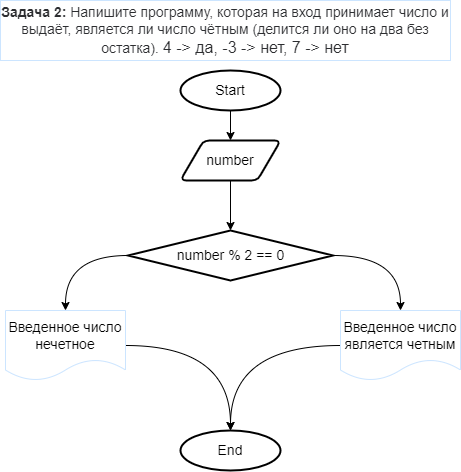

The diagram above was exported from draw.io. Its source (the exported page's mxGraphModel, read from the mxfile embedded in the PNG):
<mxGraphModel dx="798" dy="472" grid="1" gridSize="10" guides="1" tooltips="1" connect="1" arrows="1" fold="1" page="1" pageScale="1" pageWidth="827" pageHeight="1169" math="0" shadow="0">
  <root>
    <mxCell id="0" />
    <mxCell id="1" parent="0" />
    <mxCell id="7" value="&lt;p style=&quot;box-sizing: border-box ; margin: 0px ; color: rgb(44 , 45 , 48) ; font-family: &amp;#34;roboto&amp;#34; , &amp;#34;san francisco&amp;#34; , &amp;#34;helvetica neue&amp;#34; , &amp;#34;helvetica&amp;#34; , &amp;#34;arial&amp;#34; ; background-color: rgb(255 , 255 , 255)&quot;&gt;&lt;font style=&quot;font-size: 14px&quot;&gt;&lt;span style=&quot;box-sizing: border-box ; font-weight: 700&quot;&gt;Задача 2:&lt;/span&gt;&amp;nbsp;Напишите программу, которая на вход принимает число и выдаёт, является ли число чётным (делится ли оно на два без остатка).&amp;nbsp;&lt;/font&gt;&lt;span style=&quot;font-size: medium&quot;&gt;4 -&amp;gt; да,&amp;nbsp;&lt;/span&gt;&lt;span style=&quot;font-size: medium&quot;&gt;-3 -&amp;gt; нет,&amp;nbsp;&lt;/span&gt;&lt;span style=&quot;font-size: medium&quot;&gt;7 -&amp;gt; нет&lt;/span&gt;&lt;/p&gt;" style="whiteSpace=wrap;html=1;strokeColor=#CCE5FF;" vertex="1" parent="1">
      <mxGeometry y="10" width="450" height="60" as="geometry" />
    </mxCell>
    <mxCell id="24" style="edgeStyle=none;html=1;exitX=0.5;exitY=1;exitDx=0;exitDy=0;exitPerimeter=0;entryX=0.5;entryY=0;entryDx=0;entryDy=0;fontSize=14;" edge="1" parent="1" source="9" target="10">
      <mxGeometry relative="1" as="geometry" />
    </mxCell>
    <mxCell id="9" value="Start" style="strokeWidth=2;html=1;shape=mxgraph.flowchart.start_1;whiteSpace=wrap;fontSize=14;" vertex="1" parent="1">
      <mxGeometry x="180" y="80" width="100" height="40" as="geometry" />
    </mxCell>
    <mxCell id="22" style="edgeStyle=none;html=1;exitX=0.5;exitY=1;exitDx=0;exitDy=0;entryX=0.5;entryY=0;entryDx=0;entryDy=0;entryPerimeter=0;fontSize=14;" edge="1" parent="1" source="10" target="11">
      <mxGeometry relative="1" as="geometry" />
    </mxCell>
    <mxCell id="10" value="number" style="shape=parallelogram;html=1;strokeWidth=2;perimeter=parallelogramPerimeter;whiteSpace=wrap;rounded=1;arcSize=12;size=0.23;fontSize=14;" vertex="1" parent="1">
      <mxGeometry x="180" y="150" width="100" height="40" as="geometry" />
    </mxCell>
    <mxCell id="44" style="edgeStyle=orthogonalEdgeStyle;curved=1;html=1;entryX=0.5;entryY=0;entryDx=0;entryDy=0;fontSize=14;" edge="1" parent="1" source="11" target="26">
      <mxGeometry relative="1" as="geometry" />
    </mxCell>
    <mxCell id="52" style="edgeStyle=orthogonalEdgeStyle;curved=1;html=1;fontSize=14;entryX=0.5;entryY=0;entryDx=0;entryDy=0;" edge="1" parent="1" source="11" target="25">
      <mxGeometry relative="1" as="geometry">
        <mxPoint x="410" y="310" as="targetPoint" />
      </mxGeometry>
    </mxCell>
    <mxCell id="11" value="number % 2 == 0" style="strokeWidth=2;html=1;shape=mxgraph.flowchart.decision;whiteSpace=wrap;fontSize=14;" vertex="1" parent="1">
      <mxGeometry x="127.5" y="240" width="205" height="50" as="geometry" />
    </mxCell>
    <mxCell id="47" style="edgeStyle=orthogonalEdgeStyle;curved=1;html=1;entryX=0.5;entryY=0;entryDx=0;entryDy=0;entryPerimeter=0;fontSize=14;" edge="1" parent="1" source="25" target="45">
      <mxGeometry relative="1" as="geometry" />
    </mxCell>
    <mxCell id="25" value="Введенное число является четным" style="shape=document;whiteSpace=wrap;html=1;boundedLbl=1;fontSize=14;strokeColor=#CCE5FF;" vertex="1" parent="1">
      <mxGeometry x="340" y="320" width="120" height="70" as="geometry" />
    </mxCell>
    <mxCell id="48" style="edgeStyle=orthogonalEdgeStyle;curved=1;html=1;fontSize=14;" edge="1" parent="1" source="26">
      <mxGeometry relative="1" as="geometry">
        <mxPoint x="230" y="440" as="targetPoint" />
      </mxGeometry>
    </mxCell>
    <mxCell id="26" value="Введенное число нечетное" style="shape=document;whiteSpace=wrap;html=1;boundedLbl=1;fontSize=14;strokeColor=#CCE5FF;" vertex="1" parent="1">
      <mxGeometry x="5" y="320" width="120" height="70" as="geometry" />
    </mxCell>
    <mxCell id="45" value="End" style="strokeWidth=2;html=1;shape=mxgraph.flowchart.start_1;whiteSpace=wrap;fontSize=14;" vertex="1" parent="1">
      <mxGeometry x="180" y="440" width="100" height="40" as="geometry" />
    </mxCell>
  </root>
</mxGraphModel>